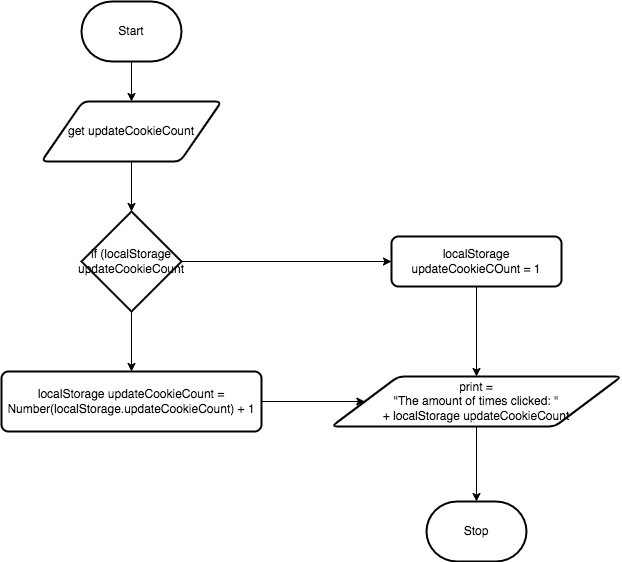

The diagram above was exported from draw.io. Its source (the exported page's mxGraphModel, read from the mxfile embedded in the PNG):
<mxGraphModel dx="606" dy="562" grid="1" gridSize="10" guides="1" tooltips="1" connect="1" arrows="1" fold="1" page="1" pageScale="1" pageWidth="850" pageHeight="1100" math="0" shadow="0">
  <root>
    <mxCell id="0" />
    <mxCell id="1" parent="0" />
    <mxCell id="7" style="edgeStyle=none;html=1;" parent="1" source="2" target="3" edge="1">
      <mxGeometry relative="1" as="geometry" />
    </mxCell>
    <mxCell id="2" value="Start" style="strokeWidth=2;html=1;shape=mxgraph.flowchart.terminator;whiteSpace=wrap;" parent="1" vertex="1">
      <mxGeometry x="340" y="260" width="100" height="60" as="geometry" />
    </mxCell>
    <mxCell id="8" style="edgeStyle=none;html=1;entryX=0.5;entryY=0;entryDx=0;entryDy=0;entryPerimeter=0;" parent="1" source="3" target="12" edge="1">
      <mxGeometry relative="1" as="geometry">
        <mxPoint x="382.79999999999995" y="470" as="targetPoint" />
      </mxGeometry>
    </mxCell>
    <mxCell id="3" value="get updateCookieCount" style="shape=parallelogram;html=1;strokeWidth=2;perimeter=parallelogramPerimeter;whiteSpace=wrap;rounded=1;arcSize=12;size=0.23;" parent="1" vertex="1">
      <mxGeometry x="300" y="360" width="180" height="60" as="geometry" />
    </mxCell>
    <mxCell id="6" value="Stop" style="strokeWidth=2;html=1;shape=mxgraph.flowchart.terminator;whiteSpace=wrap;" parent="1" vertex="1">
      <mxGeometry x="685" y="760" width="100" height="60" as="geometry" />
    </mxCell>
    <mxCell id="14" style="edgeStyle=none;html=1;" edge="1" parent="1" source="12">
      <mxGeometry relative="1" as="geometry">
        <mxPoint x="390" y="630" as="targetPoint" />
      </mxGeometry>
    </mxCell>
    <mxCell id="17" style="edgeStyle=none;html=1;entryX=0;entryY=0.5;entryDx=0;entryDy=0;" edge="1" parent="1" source="12" target="15">
      <mxGeometry relative="1" as="geometry" />
    </mxCell>
    <mxCell id="12" value="if (localStorage updateCookieCount" style="strokeWidth=2;html=1;shape=mxgraph.flowchart.decision;whiteSpace=wrap;" vertex="1" parent="1">
      <mxGeometry x="340" y="470" width="100" height="100" as="geometry" />
    </mxCell>
    <mxCell id="20" style="edgeStyle=none;html=1;" edge="1" parent="1" source="15" target="18">
      <mxGeometry relative="1" as="geometry" />
    </mxCell>
    <mxCell id="15" value="localStorage updateCookieCOunt = 1" style="rounded=1;whiteSpace=wrap;html=1;absoluteArcSize=1;arcSize=14;strokeWidth=2;" vertex="1" parent="1">
      <mxGeometry x="650" y="495" width="170" height="50" as="geometry" />
    </mxCell>
    <mxCell id="19" style="edgeStyle=none;html=1;entryX=0;entryY=0.5;entryDx=0;entryDy=0;" edge="1" parent="1" source="16" target="18">
      <mxGeometry relative="1" as="geometry" />
    </mxCell>
    <mxCell id="16" value="localStorage updateCookieCount = Number(localStorage.updateCookieCount) + 1" style="rounded=1;whiteSpace=wrap;html=1;absoluteArcSize=1;arcSize=14;strokeWidth=2;" vertex="1" parent="1">
      <mxGeometry x="260" y="630" width="260" height="60" as="geometry" />
    </mxCell>
    <mxCell id="21" style="edgeStyle=none;html=1;entryX=0.5;entryY=0;entryDx=0;entryDy=0;entryPerimeter=0;" edge="1" parent="1" source="18" target="6">
      <mxGeometry relative="1" as="geometry" />
    </mxCell>
    <mxCell id="18" value="print = &lt;br&gt;&quot;The amount of times clicked: &quot; &lt;br&gt;+ localStorage updateCookieCount" style="shape=parallelogram;html=1;strokeWidth=2;perimeter=parallelogramPerimeter;whiteSpace=wrap;rounded=1;arcSize=12;size=0.23;" vertex="1" parent="1">
      <mxGeometry x="590" y="635" width="290" height="50" as="geometry" />
    </mxCell>
  </root>
</mxGraphModel>